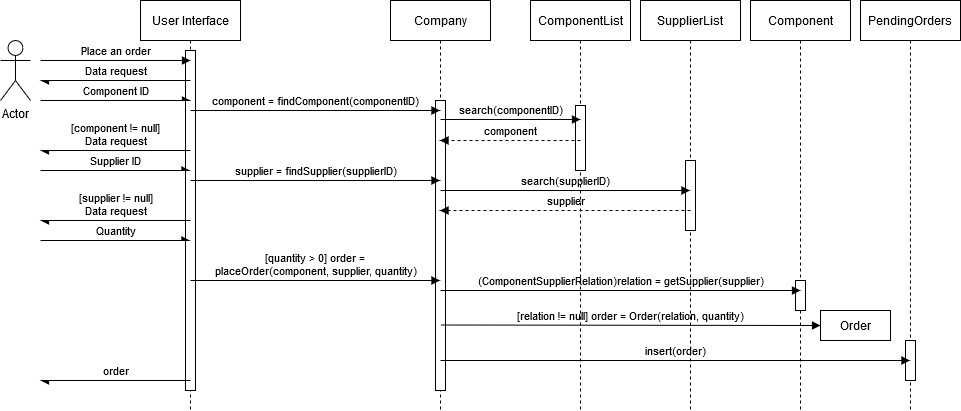

The diagram above was exported from draw.io. Its source (the exported page's mxGraphModel, read from the mxfile embedded in the PNG):
<mxGraphModel dx="1422" dy="813" grid="1" gridSize="10" guides="1" tooltips="1" connect="1" arrows="1" fold="1" page="1" pageScale="1" pageWidth="850" pageHeight="1100" math="0" shadow="0">
  <root>
    <mxCell id="0" />
    <mxCell id="1" parent="0" />
    <mxCell id="5M6L89mKSwGyo_UjGEhl-1" value="Actor" style="shape=umlActor;verticalLabelPosition=bottom;verticalAlign=top;html=1;fillColor=none;" vertex="1" parent="1">
      <mxGeometry x="80" y="470" width="30" height="60" as="geometry" />
    </mxCell>
    <mxCell id="5M6L89mKSwGyo_UjGEhl-2" value="Company" style="shape=umlLifeline;perimeter=lifelinePerimeter;whiteSpace=wrap;html=1;container=1;collapsible=0;recursiveResize=0;outlineConnect=0;fillColor=none;" vertex="1" parent="1">
      <mxGeometry x="470" y="430" width="100" height="410" as="geometry" />
    </mxCell>
    <mxCell id="5M6L89mKSwGyo_UjGEhl-3" value="" style="html=1;points=[];perimeter=orthogonalPerimeter;fontFamily=Helvetica;" vertex="1" parent="5M6L89mKSwGyo_UjGEhl-2">
      <mxGeometry x="45" y="100" width="10" height="290" as="geometry" />
    </mxCell>
    <mxCell id="5M6L89mKSwGyo_UjGEhl-4" value="ComponentList" style="shape=umlLifeline;perimeter=lifelinePerimeter;whiteSpace=wrap;html=1;container=1;collapsible=0;recursiveResize=0;outlineConnect=0;fillColor=none;" vertex="1" parent="1">
      <mxGeometry x="610" y="430" width="100" height="410" as="geometry" />
    </mxCell>
    <mxCell id="5M6L89mKSwGyo_UjGEhl-5" value="" style="html=1;points=[];perimeter=orthogonalPerimeter;fontFamily=Helvetica;" vertex="1" parent="5M6L89mKSwGyo_UjGEhl-4">
      <mxGeometry x="45" y="105" width="10" height="65" as="geometry" />
    </mxCell>
    <mxCell id="5M6L89mKSwGyo_UjGEhl-6" value="User Interface" style="shape=umlLifeline;perimeter=lifelinePerimeter;whiteSpace=wrap;html=1;container=1;collapsible=0;recursiveResize=0;outlineConnect=0;" vertex="1" parent="1">
      <mxGeometry x="220" y="430" width="100" height="410" as="geometry" />
    </mxCell>
    <mxCell id="5M6L89mKSwGyo_UjGEhl-7" value="" style="html=1;points=[];perimeter=orthogonalPerimeter;" vertex="1" parent="5M6L89mKSwGyo_UjGEhl-6">
      <mxGeometry x="45" y="50" width="10" height="340" as="geometry" />
    </mxCell>
    <mxCell id="5M6L89mKSwGyo_UjGEhl-8" value="Place an order" style="html=1;verticalAlign=bottom;startArrow=none;startFill=0;endArrow=block;startSize=8;fontFamily=Helvetica;labelBackgroundColor=none;" edge="1" parent="1">
      <mxGeometry width="60" relative="1" as="geometry">
        <mxPoint x="120" y="490" as="sourcePoint" />
        <mxPoint x="270" y="490" as="targetPoint" />
      </mxGeometry>
    </mxCell>
    <mxCell id="5M6L89mKSwGyo_UjGEhl-9" value="Component ID" style="html=1;verticalAlign=bottom;endArrow=async;fontFamily=Helvetica;endFill=1;labelBackgroundColor=none;" edge="1" parent="1">
      <mxGeometry width="80" relative="1" as="geometry">
        <mxPoint x="120" y="530" as="sourcePoint" />
        <mxPoint x="270" y="530" as="targetPoint" />
      </mxGeometry>
    </mxCell>
    <mxCell id="5M6L89mKSwGyo_UjGEhl-10" value="Data request" style="html=1;verticalAlign=bottom;endArrow=async;fontFamily=Helvetica;endFill=1;labelBackgroundColor=none;" edge="1" parent="1">
      <mxGeometry width="80" relative="1" as="geometry">
        <mxPoint x="270" y="510" as="sourcePoint" />
        <mxPoint x="120" y="510" as="targetPoint" />
      </mxGeometry>
    </mxCell>
    <mxCell id="5M6L89mKSwGyo_UjGEhl-11" value="order" style="html=1;verticalAlign=bottom;endArrow=async;fontFamily=Helvetica;endFill=1;labelBackgroundColor=none;" edge="1" parent="1">
      <mxGeometry width="80" relative="1" as="geometry">
        <mxPoint x="270" y="810" as="sourcePoint" />
        <mxPoint x="120" y="810" as="targetPoint" />
      </mxGeometry>
    </mxCell>
    <mxCell id="5M6L89mKSwGyo_UjGEhl-12" value="component" style="html=1;verticalAlign=bottom;endArrow=block;fontFamily=Helvetica;dashed=1;labelBackgroundColor=none;" edge="1" parent="1" target="5M6L89mKSwGyo_UjGEhl-2">
      <mxGeometry width="80" relative="1" as="geometry">
        <mxPoint x="660" y="570" as="sourcePoint" />
        <mxPoint x="610" y="569.66" as="targetPoint" />
      </mxGeometry>
    </mxCell>
    <mxCell id="5M6L89mKSwGyo_UjGEhl-13" value="search(componentID)" style="html=1;verticalAlign=bottom;endArrow=block;fontFamily=Helvetica;labelBackgroundColor=none;" edge="1" parent="1">
      <mxGeometry width="80" relative="1" as="geometry">
        <mxPoint x="520" y="549" as="sourcePoint" />
        <mxPoint x="660" y="549" as="targetPoint" />
      </mxGeometry>
    </mxCell>
    <mxCell id="5M6L89mKSwGyo_UjGEhl-14" value="&lt;div&gt;[component != null]&lt;/div&gt;&lt;div&gt;Data request&lt;/div&gt;" style="html=1;verticalAlign=bottom;endArrow=async;fontFamily=Helvetica;endFill=1;labelBackgroundColor=none;" edge="1" parent="1">
      <mxGeometry width="80" relative="1" as="geometry">
        <mxPoint x="270" y="580" as="sourcePoint" />
        <mxPoint x="120" y="580" as="targetPoint" />
      </mxGeometry>
    </mxCell>
    <mxCell id="5M6L89mKSwGyo_UjGEhl-15" value="Supplier ID" style="html=1;verticalAlign=bottom;endArrow=async;fontFamily=Helvetica;endFill=1;labelBackgroundColor=none;" edge="1" parent="1" target="5M6L89mKSwGyo_UjGEhl-6">
      <mxGeometry width="80" relative="1" as="geometry">
        <mxPoint x="120" y="600" as="sourcePoint" />
        <mxPoint x="310" y="600" as="targetPoint" />
      </mxGeometry>
    </mxCell>
    <mxCell id="5M6L89mKSwGyo_UjGEhl-16" value="supplier = findSupplier(supplierID)" style="html=1;verticalAlign=bottom;endArrow=block;fontFamily=Helvetica;labelBackgroundColor=none;" edge="1" parent="1">
      <mxGeometry width="80" relative="1" as="geometry">
        <mxPoint x="270" y="610" as="sourcePoint" />
        <mxPoint x="519.5" y="610" as="targetPoint" />
      </mxGeometry>
    </mxCell>
    <mxCell id="5M6L89mKSwGyo_UjGEhl-17" value="SupplierList" style="shape=umlLifeline;perimeter=lifelinePerimeter;whiteSpace=wrap;html=1;container=1;collapsible=0;recursiveResize=0;outlineConnect=0;" vertex="1" parent="1">
      <mxGeometry x="720" y="430" width="100" height="410" as="geometry" />
    </mxCell>
    <mxCell id="5M6L89mKSwGyo_UjGEhl-18" value="" style="html=1;points=[];perimeter=orthogonalPerimeter;" vertex="1" parent="5M6L89mKSwGyo_UjGEhl-17">
      <mxGeometry x="45" y="160" width="10" height="70" as="geometry" />
    </mxCell>
    <mxCell id="5M6L89mKSwGyo_UjGEhl-19" value="supplier" style="html=1;verticalAlign=bottom;endArrow=block;fontFamily=Helvetica;dashed=1;labelBackgroundColor=none;" edge="1" parent="1" target="5M6L89mKSwGyo_UjGEhl-2">
      <mxGeometry width="80" relative="1" as="geometry">
        <mxPoint x="770" y="640" as="sourcePoint" />
        <mxPoint x="700.0003448275861" y="640" as="targetPoint" />
      </mxGeometry>
    </mxCell>
    <mxCell id="5M6L89mKSwGyo_UjGEhl-20" value="[quantity &amp;gt; 0] order = &lt;br&gt;&lt;div&gt;placeOrder(component, supplier, quantity)&lt;/div&gt;" style="html=1;verticalAlign=bottom;endArrow=block;fontFamily=Helvetica;labelBackgroundColor=none;" edge="1" parent="1">
      <mxGeometry width="80" relative="1" as="geometry">
        <mxPoint x="270" y="710" as="sourcePoint" />
        <mxPoint x="519.5" y="710" as="targetPoint" />
      </mxGeometry>
    </mxCell>
    <mxCell id="5M6L89mKSwGyo_UjGEhl-21" value="Order" style="html=1;" vertex="1" parent="1">
      <mxGeometry x="900" y="740" width="70" height="30" as="geometry" />
    </mxCell>
    <mxCell id="5M6L89mKSwGyo_UjGEhl-22" value="Component" style="shape=umlLifeline;perimeter=lifelinePerimeter;whiteSpace=wrap;html=1;container=1;collapsible=0;recursiveResize=0;outlineConnect=0;" vertex="1" parent="1">
      <mxGeometry x="830" y="430" width="100" height="410" as="geometry" />
    </mxCell>
    <mxCell id="5M6L89mKSwGyo_UjGEhl-23" value="" style="html=1;points=[];perimeter=orthogonalPerimeter;" vertex="1" parent="5M6L89mKSwGyo_UjGEhl-22">
      <mxGeometry x="45" y="280" width="10" height="30" as="geometry" />
    </mxCell>
    <mxCell id="5M6L89mKSwGyo_UjGEhl-27" value="component = findComponent(componentID)" style="html=1;verticalAlign=bottom;endArrow=block;fontFamily=Helvetica;labelBackgroundColor=none;" edge="1" parent="1">
      <mxGeometry width="80" relative="1" as="geometry">
        <mxPoint x="270" y="540" as="sourcePoint" />
        <mxPoint x="519.5" y="540" as="targetPoint" />
      </mxGeometry>
    </mxCell>
    <mxCell id="5M6L89mKSwGyo_UjGEhl-28" value="search(supplierID)" style="html=1;verticalAlign=bottom;endArrow=block;fontFamily=Helvetica;labelBackgroundColor=none;" edge="1" parent="1" target="5M6L89mKSwGyo_UjGEhl-17">
      <mxGeometry width="80" relative="1" as="geometry">
        <mxPoint x="520" y="620" as="sourcePoint" />
        <mxPoint x="729.5" y="620" as="targetPoint" />
      </mxGeometry>
    </mxCell>
    <mxCell id="5M6L89mKSwGyo_UjGEhl-29" value="(ComponentSupplierRelation)relation = getSupplier(supplier)" style="html=1;verticalAlign=bottom;endArrow=block;fontFamily=Helvetica;labelBackgroundColor=none;" edge="1" parent="1">
      <mxGeometry width="80" relative="1" as="geometry">
        <mxPoint x="520" y="720" as="sourcePoint" />
        <mxPoint x="880" y="720" as="targetPoint" />
      </mxGeometry>
    </mxCell>
    <mxCell id="5M6L89mKSwGyo_UjGEhl-31" value="&lt;div&gt;[supplier != null]&lt;/div&gt;&lt;div&gt;Data request&lt;/div&gt;" style="html=1;verticalAlign=bottom;endArrow=async;fontFamily=Helvetica;endFill=1;labelBackgroundColor=none;" edge="1" parent="1">
      <mxGeometry width="80" relative="1" as="geometry">
        <mxPoint x="270" y="650" as="sourcePoint" />
        <mxPoint x="120" y="650" as="targetPoint" />
      </mxGeometry>
    </mxCell>
    <mxCell id="5M6L89mKSwGyo_UjGEhl-32" value="Quantity" style="html=1;verticalAlign=bottom;endArrow=async;fontFamily=Helvetica;endFill=1;labelBackgroundColor=none;" edge="1" parent="1">
      <mxGeometry width="80" relative="1" as="geometry">
        <mxPoint x="120" y="670" as="sourcePoint" />
        <mxPoint x="269.5" y="670" as="targetPoint" />
      </mxGeometry>
    </mxCell>
    <mxCell id="5M6L89mKSwGyo_UjGEhl-93" value="[relation != null] order = Order(relation, quantity)" style="html=1;verticalAlign=bottom;endArrow=block;fontFamily=Helvetica;labelBackgroundColor=none;entryX=0;entryY=0.5;entryDx=0;entryDy=0;" edge="1" parent="1" target="5M6L89mKSwGyo_UjGEhl-21">
      <mxGeometry width="80" relative="1" as="geometry">
        <mxPoint x="520" y="754.5" as="sourcePoint" />
        <mxPoint x="870" y="755" as="targetPoint" />
      </mxGeometry>
    </mxCell>
    <mxCell id="5M6L89mKSwGyo_UjGEhl-94" value="PendingOrders" style="shape=umlLifeline;perimeter=lifelinePerimeter;whiteSpace=wrap;html=1;container=1;collapsible=0;recursiveResize=0;outlineConnect=0;" vertex="1" parent="1">
      <mxGeometry x="940" y="430" width="100" height="410" as="geometry" />
    </mxCell>
    <mxCell id="5M6L89mKSwGyo_UjGEhl-95" value="" style="html=1;points=[];perimeter=orthogonalPerimeter;" vertex="1" parent="5M6L89mKSwGyo_UjGEhl-94">
      <mxGeometry x="45" y="340" width="10" height="40" as="geometry" />
    </mxCell>
    <mxCell id="5M6L89mKSwGyo_UjGEhl-96" value="insert(order)" style="html=1;verticalAlign=bottom;endArrow=block;fontFamily=Helvetica;labelBackgroundColor=none;" edge="1" parent="1" target="5M6L89mKSwGyo_UjGEhl-94">
      <mxGeometry width="80" relative="1" as="geometry">
        <mxPoint x="520" y="790" as="sourcePoint" />
        <mxPoint x="900" y="790.5" as="targetPoint" />
      </mxGeometry>
    </mxCell>
  </root>
</mxGraphModel>